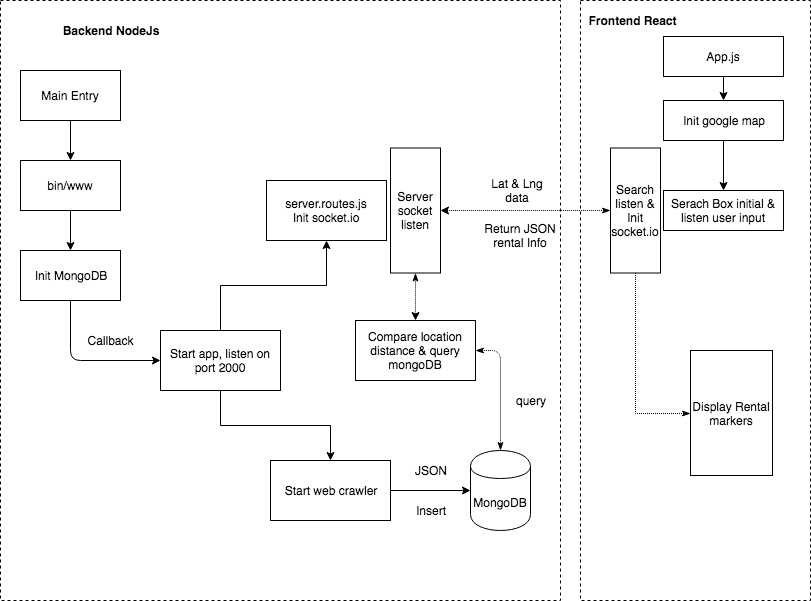

The diagram above was exported from draw.io. Its source (the exported page's mxGraphModel, read from the mxfile embedded in the PNG):
<mxGraphModel dx="1398" dy="756" grid="1" gridSize="10" guides="1" tooltips="1" connect="1" arrows="1" fold="1" page="1" pageScale="1" pageWidth="850" pageHeight="1100" math="0" shadow="0">
  <root>
    <mxCell id="0" />
    <mxCell id="1" parent="0" />
    <mxCell id="xPp5WrvYX4G_aTfqShmO-42" value="" style="rounded=0;whiteSpace=wrap;html=1;dashed=1;" vertex="1" parent="1">
      <mxGeometry x="600" y="50" width="230" height="600" as="geometry" />
    </mxCell>
    <mxCell id="xPp5WrvYX4G_aTfqShmO-40" value="" style="rounded=0;whiteSpace=wrap;html=1;dashed=1;" vertex="1" parent="1">
      <mxGeometry x="20" y="50" width="560" height="600" as="geometry" />
    </mxCell>
    <mxCell id="xPp5WrvYX4G_aTfqShmO-3" value="" style="edgeStyle=orthogonalEdgeStyle;rounded=0;orthogonalLoop=1;jettySize=auto;html=1;" edge="1" parent="1" source="xPp5WrvYX4G_aTfqShmO-1" target="xPp5WrvYX4G_aTfqShmO-2">
      <mxGeometry relative="1" as="geometry" />
    </mxCell>
    <mxCell id="xPp5WrvYX4G_aTfqShmO-1" value="Main Entry" style="rounded=0;whiteSpace=wrap;html=1;" vertex="1" parent="1">
      <mxGeometry x="40" y="120" width="100" height="50" as="geometry" />
    </mxCell>
    <mxCell id="xPp5WrvYX4G_aTfqShmO-5" value="" style="edgeStyle=orthogonalEdgeStyle;rounded=0;orthogonalLoop=1;jettySize=auto;html=1;" edge="1" parent="1" source="xPp5WrvYX4G_aTfqShmO-2" target="xPp5WrvYX4G_aTfqShmO-4">
      <mxGeometry relative="1" as="geometry" />
    </mxCell>
    <mxCell id="xPp5WrvYX4G_aTfqShmO-2" value="bin/www" style="rounded=0;whiteSpace=wrap;html=1;" vertex="1" parent="1">
      <mxGeometry x="40" y="210" width="100" height="50" as="geometry" />
    </mxCell>
    <mxCell id="xPp5WrvYX4G_aTfqShmO-4" value="Init MongoDB" style="rounded=0;whiteSpace=wrap;html=1;" vertex="1" parent="1">
      <mxGeometry x="40" y="300" width="100" height="50" as="geometry" />
    </mxCell>
    <mxCell id="xPp5WrvYX4G_aTfqShmO-6" value="" style="endArrow=classic;html=1;exitX=0.5;exitY=1;exitDx=0;exitDy=0;" edge="1" parent="1" source="xPp5WrvYX4G_aTfqShmO-4">
      <mxGeometry width="50" height="50" relative="1" as="geometry">
        <mxPoint x="110" y="450" as="sourcePoint" />
        <mxPoint x="180" y="410" as="targetPoint" />
        <Array as="points">
          <mxPoint x="90" y="410" />
        </Array>
      </mxGeometry>
    </mxCell>
    <mxCell id="xPp5WrvYX4G_aTfqShmO-10" value="" style="edgeStyle=orthogonalEdgeStyle;rounded=0;orthogonalLoop=1;jettySize=auto;html=1;" edge="1" parent="1" source="xPp5WrvYX4G_aTfqShmO-7" target="xPp5WrvYX4G_aTfqShmO-9">
      <mxGeometry relative="1" as="geometry" />
    </mxCell>
    <mxCell id="xPp5WrvYX4G_aTfqShmO-17" value="" style="edgeStyle=orthogonalEdgeStyle;rounded=0;orthogonalLoop=1;jettySize=auto;html=1;" edge="1" parent="1" source="xPp5WrvYX4G_aTfqShmO-7" target="xPp5WrvYX4G_aTfqShmO-16">
      <mxGeometry relative="1" as="geometry" />
    </mxCell>
    <mxCell id="xPp5WrvYX4G_aTfqShmO-7" value="Start app, listen on port 2000" style="rounded=0;whiteSpace=wrap;html=1;" vertex="1" parent="1">
      <mxGeometry x="180" y="380" width="120" height="60" as="geometry" />
    </mxCell>
    <mxCell id="xPp5WrvYX4G_aTfqShmO-16" value="server.routes.js&lt;br&gt;Init socket.io&lt;br&gt;" style="rounded=0;whiteSpace=wrap;html=1;" vertex="1" parent="1">
      <mxGeometry x="286" y="230" width="120" height="60" as="geometry" />
    </mxCell>
    <mxCell id="xPp5WrvYX4G_aTfqShmO-12" value="" style="edgeStyle=orthogonalEdgeStyle;rounded=0;orthogonalLoop=1;jettySize=auto;html=1;" edge="1" parent="1" source="xPp5WrvYX4G_aTfqShmO-9">
      <mxGeometry relative="1" as="geometry">
        <mxPoint x="490" y="540" as="targetPoint" />
      </mxGeometry>
    </mxCell>
    <mxCell id="xPp5WrvYX4G_aTfqShmO-9" value="Start web crawler" style="rounded=0;whiteSpace=wrap;html=1;" vertex="1" parent="1">
      <mxGeometry x="290" y="510" width="120" height="60" as="geometry" />
    </mxCell>
    <mxCell id="xPp5WrvYX4G_aTfqShmO-8" value="Callback" style="text;html=1;strokeColor=none;fillColor=none;align=center;verticalAlign=middle;whiteSpace=wrap;rounded=0;" vertex="1" parent="1">
      <mxGeometry x="110" y="380" width="40" height="20" as="geometry" />
    </mxCell>
    <mxCell id="xPp5WrvYX4G_aTfqShmO-13" value="JSON" style="text;html=1;strokeColor=none;fillColor=none;align=center;verticalAlign=middle;whiteSpace=wrap;rounded=0;" vertex="1" parent="1">
      <mxGeometry x="430" y="510" width="40" height="20" as="geometry" />
    </mxCell>
    <mxCell id="xPp5WrvYX4G_aTfqShmO-14" value="MongoDB" style="shape=cylinder;whiteSpace=wrap;html=1;boundedLbl=1;backgroundOutline=1;" vertex="1" parent="1">
      <mxGeometry x="490" y="500" width="60" height="80" as="geometry" />
    </mxCell>
    <mxCell id="xPp5WrvYX4G_aTfqShmO-15" value="Insert" style="text;html=1;strokeColor=none;fillColor=none;align=center;verticalAlign=middle;whiteSpace=wrap;rounded=0;" vertex="1" parent="1">
      <mxGeometry x="430" y="550" width="40" height="20" as="geometry" />
    </mxCell>
    <mxCell id="xPp5WrvYX4G_aTfqShmO-20" value="" style="edgeStyle=orthogonalEdgeStyle;rounded=0;orthogonalLoop=1;jettySize=auto;html=1;" edge="1" parent="1" source="xPp5WrvYX4G_aTfqShmO-18" target="xPp5WrvYX4G_aTfqShmO-19">
      <mxGeometry relative="1" as="geometry" />
    </mxCell>
    <mxCell id="xPp5WrvYX4G_aTfqShmO-18" value="App.js" style="rounded=0;whiteSpace=wrap;html=1;" vertex="1" parent="1">
      <mxGeometry x="683" y="86" width="120" height="40" as="geometry" />
    </mxCell>
    <mxCell id="xPp5WrvYX4G_aTfqShmO-22" value="" style="edgeStyle=orthogonalEdgeStyle;rounded=0;orthogonalLoop=1;jettySize=auto;html=1;" edge="1" parent="1" source="xPp5WrvYX4G_aTfqShmO-19" target="xPp5WrvYX4G_aTfqShmO-21">
      <mxGeometry relative="1" as="geometry" />
    </mxCell>
    <mxCell id="xPp5WrvYX4G_aTfqShmO-19" value="Init google map" style="rounded=0;whiteSpace=wrap;html=1;" vertex="1" parent="1">
      <mxGeometry x="683" y="150" width="120" height="40" as="geometry" />
    </mxCell>
    <mxCell id="xPp5WrvYX4G_aTfqShmO-21" value="Serach Box initial &amp;amp; listen user input" style="rounded=0;whiteSpace=wrap;html=1;" vertex="1" parent="1">
      <mxGeometry x="683" y="240" width="120" height="40" as="geometry" />
    </mxCell>
    <mxCell id="xPp5WrvYX4G_aTfqShmO-29" value="" style="edgeStyle=orthogonalEdgeStyle;rounded=0;orthogonalLoop=1;jettySize=auto;html=1;dashed=1;dashPattern=1 1;strokeColor=#000000;entryX=1;entryY=0.5;entryDx=0;entryDy=0;startArrow=classicThin;startFill=1;" edge="1" parent="1" source="xPp5WrvYX4G_aTfqShmO-25" target="xPp5WrvYX4G_aTfqShmO-31">
      <mxGeometry relative="1" as="geometry">
        <mxPoint x="480" y="260" as="targetPoint" />
      </mxGeometry>
    </mxCell>
    <mxCell id="xPp5WrvYX4G_aTfqShmO-39" value="" style="edgeStyle=orthogonalEdgeStyle;rounded=0;orthogonalLoop=1;jettySize=auto;html=1;dashed=1;dashPattern=1 1;startArrow=none;startFill=0;endArrow=classicThin;endFill=1;strokeColor=#000000;" edge="1" parent="1" source="xPp5WrvYX4G_aTfqShmO-25" target="xPp5WrvYX4G_aTfqShmO-38">
      <mxGeometry relative="1" as="geometry">
        <Array as="points">
          <mxPoint x="655" y="463" />
        </Array>
      </mxGeometry>
    </mxCell>
    <mxCell id="xPp5WrvYX4G_aTfqShmO-25" value="Search listen &amp;amp; Init socket.io" style="rounded=0;whiteSpace=wrap;html=1;" vertex="1" parent="1">
      <mxGeometry x="630" y="197.5" width="50" height="125" as="geometry" />
    </mxCell>
    <mxCell id="xPp5WrvYX4G_aTfqShmO-38" value="Display Rental markers" style="rounded=0;whiteSpace=wrap;html=1;" vertex="1" parent="1">
      <mxGeometry x="710" y="400" width="82" height="125" as="geometry" />
    </mxCell>
    <mxCell id="xPp5WrvYX4G_aTfqShmO-30" value="Lat &amp;amp; Lng data" style="text;html=1;strokeColor=none;fillColor=none;align=center;verticalAlign=middle;whiteSpace=wrap;rounded=0;" vertex="1" parent="1">
      <mxGeometry x="506.5" y="230" width="60" height="20" as="geometry" />
    </mxCell>
    <mxCell id="xPp5WrvYX4G_aTfqShmO-34" value="" style="edgeStyle=orthogonalEdgeStyle;rounded=0;orthogonalLoop=1;jettySize=auto;html=1;dashed=1;dashPattern=1 1;strokeColor=#000000;startArrow=classicThin;startFill=1;" edge="1" parent="1" source="xPp5WrvYX4G_aTfqShmO-31" target="xPp5WrvYX4G_aTfqShmO-32">
      <mxGeometry relative="1" as="geometry" />
    </mxCell>
    <mxCell id="xPp5WrvYX4G_aTfqShmO-31" value="Server socket listen" style="rounded=0;whiteSpace=wrap;html=1;" vertex="1" parent="1">
      <mxGeometry x="410" y="197.5" width="50" height="125" as="geometry" />
    </mxCell>
    <mxCell id="xPp5WrvYX4G_aTfqShmO-32" value="Compare location distance &amp;amp; query mongoDB" style="rounded=0;whiteSpace=wrap;html=1;" vertex="1" parent="1">
      <mxGeometry x="375" y="370" width="120" height="60" as="geometry" />
    </mxCell>
    <mxCell id="xPp5WrvYX4G_aTfqShmO-33" value="" style="endArrow=classicThin;html=1;dashed=1;dashPattern=1 1;strokeColor=#000000;exitX=1;exitY=0.5;exitDx=0;exitDy=0;entryX=0.5;entryY=0;entryDx=0;entryDy=0;endFill=1;startArrow=classicThin;startFill=1;" edge="1" parent="1" source="xPp5WrvYX4G_aTfqShmO-32" target="xPp5WrvYX4G_aTfqShmO-14">
      <mxGeometry width="50" height="50" relative="1" as="geometry">
        <mxPoint x="650" y="540" as="sourcePoint" />
        <mxPoint x="700" y="490" as="targetPoint" />
        <Array as="points">
          <mxPoint x="520" y="400" />
        </Array>
      </mxGeometry>
    </mxCell>
    <mxCell id="xPp5WrvYX4G_aTfqShmO-36" value="query" style="text;html=1;strokeColor=none;fillColor=none;align=center;verticalAlign=middle;whiteSpace=wrap;rounded=0;" vertex="1" parent="1">
      <mxGeometry x="530" y="440" width="40" height="20" as="geometry" />
    </mxCell>
    <mxCell id="xPp5WrvYX4G_aTfqShmO-37" value="Return JSON rental Info" style="text;html=1;strokeColor=none;fillColor=none;align=center;verticalAlign=middle;whiteSpace=wrap;rounded=0;" vertex="1" parent="1">
      <mxGeometry x="490" y="270" width="100" height="30" as="geometry" />
    </mxCell>
    <mxCell id="xPp5WrvYX4G_aTfqShmO-41" value="&lt;b&gt;Backend NodeJs&lt;/b&gt;" style="text;html=1;strokeColor=none;fillColor=none;align=center;verticalAlign=middle;whiteSpace=wrap;rounded=0;" vertex="1" parent="1">
      <mxGeometry x="40" y="70" width="180" height="20" as="geometry" />
    </mxCell>
    <mxCell id="xPp5WrvYX4G_aTfqShmO-43" value="&lt;b&gt;Frontend React&lt;/b&gt;" style="text;html=1;strokeColor=none;fillColor=none;align=center;verticalAlign=middle;whiteSpace=wrap;rounded=0;dashed=1;" vertex="1" parent="1">
      <mxGeometry x="590" y="60" width="125" height="20" as="geometry" />
    </mxCell>
  </root>
</mxGraphModel>